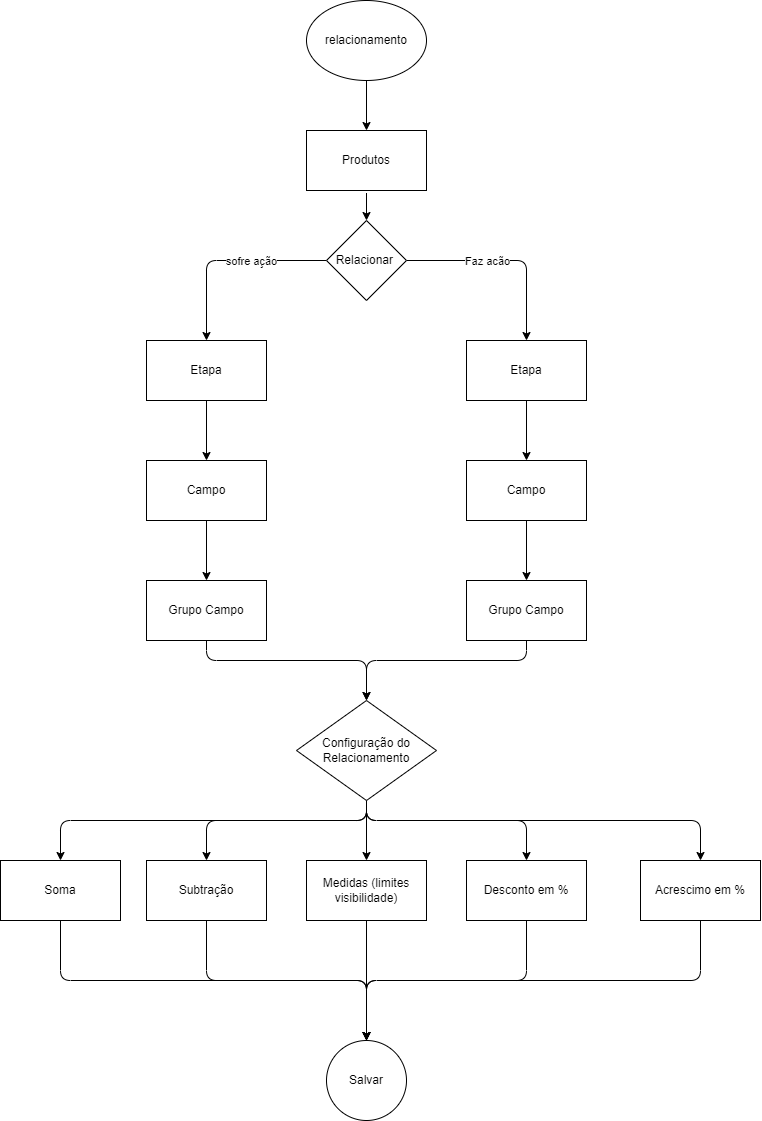

The diagram above was exported from draw.io. Its source (the exported page's mxGraphModel, read from the mxfile embedded in the PNG):
<mxGraphModel dx="1388" dy="842" grid="1" gridSize="10" guides="1" tooltips="1" connect="1" arrows="1" fold="1" page="1" pageScale="1" pageWidth="827" pageHeight="1169" math="0" shadow="0">
  <root>
    <mxCell id="0" />
    <mxCell id="1" parent="0" />
    <mxCell id="102" style="edgeStyle=none;html=1;entryX=0.5;entryY=0;entryDx=0;entryDy=0;" parent="1" source="2" target="101" edge="1">
      <mxGeometry relative="1" as="geometry" />
    </mxCell>
    <mxCell id="2" value="relacionamento" style="ellipse;whiteSpace=wrap;html=1;" parent="1" vertex="1">
      <mxGeometry x="340" y="20" width="120" height="80" as="geometry" />
    </mxCell>
    <mxCell id="104" style="edgeStyle=none;html=1;entryX=0.5;entryY=0;entryDx=0;entryDy=0;" parent="1" source="101" target="110" edge="1">
      <mxGeometry relative="1" as="geometry">
        <mxPoint x="400" y="250" as="targetPoint" />
      </mxGeometry>
    </mxCell>
    <mxCell id="101" value="Produtos" style="whiteSpace=wrap;html=1;" parent="1" vertex="1">
      <mxGeometry x="340" y="150" width="120" height="60" as="geometry" />
    </mxCell>
    <mxCell id="136" style="edgeStyle=none;html=1;entryX=0.5;entryY=0;entryDx=0;entryDy=0;" edge="1" parent="1" source="110" target="116">
      <mxGeometry relative="1" as="geometry">
        <Array as="points">
          <mxPoint x="240" y="280" />
        </Array>
      </mxGeometry>
    </mxCell>
    <mxCell id="137" value="sofre ação" style="edgeLabel;html=1;align=center;verticalAlign=middle;resizable=0;points=[];" vertex="1" connectable="0" parent="136">
      <mxGeometry x="-0.235" relative="1" as="geometry">
        <mxPoint x="1" as="offset" />
      </mxGeometry>
    </mxCell>
    <mxCell id="139" style="edgeStyle=none;html=1;entryX=0.5;entryY=0;entryDx=0;entryDy=0;" edge="1" parent="1" source="110" target="138">
      <mxGeometry relative="1" as="geometry">
        <Array as="points">
          <mxPoint x="560" y="280" />
        </Array>
      </mxGeometry>
    </mxCell>
    <mxCell id="140" value="Faz acão" style="edgeLabel;html=1;align=center;verticalAlign=middle;resizable=0;points=[];" vertex="1" connectable="0" parent="139">
      <mxGeometry x="-0.085" y="1" relative="1" as="geometry">
        <mxPoint x="-12" y="1" as="offset" />
      </mxGeometry>
    </mxCell>
    <mxCell id="110" value="Relacionar&amp;nbsp;" style="rhombus;whiteSpace=wrap;html=1;" parent="1" vertex="1">
      <mxGeometry x="360" y="240" width="80" height="80" as="geometry" />
    </mxCell>
    <mxCell id="143" style="edgeStyle=none;html=1;" edge="1" parent="1" source="116" target="141">
      <mxGeometry relative="1" as="geometry" />
    </mxCell>
    <mxCell id="116" value="Etapa" style="whiteSpace=wrap;html=1;" parent="1" vertex="1">
      <mxGeometry x="180" y="360" width="120" height="60" as="geometry" />
    </mxCell>
    <mxCell id="121" value="Salvar" style="ellipse;whiteSpace=wrap;html=1;aspect=fixed;" parent="1" vertex="1">
      <mxGeometry x="360" y="1060" width="80" height="80" as="geometry" />
    </mxCell>
    <mxCell id="144" style="edgeStyle=none;html=1;entryX=0.5;entryY=0;entryDx=0;entryDy=0;" edge="1" parent="1" source="138" target="142">
      <mxGeometry relative="1" as="geometry" />
    </mxCell>
    <mxCell id="138" value="Etapa" style="whiteSpace=wrap;html=1;" vertex="1" parent="1">
      <mxGeometry x="500" y="360" width="120" height="60" as="geometry" />
    </mxCell>
    <mxCell id="148" style="edgeStyle=none;html=1;" edge="1" parent="1" source="141" target="145">
      <mxGeometry relative="1" as="geometry" />
    </mxCell>
    <mxCell id="141" value="Campo" style="whiteSpace=wrap;html=1;" vertex="1" parent="1">
      <mxGeometry x="180" y="480" width="120" height="60" as="geometry" />
    </mxCell>
    <mxCell id="147" style="edgeStyle=none;html=1;entryX=0.5;entryY=0;entryDx=0;entryDy=0;" edge="1" parent="1" source="142" target="146">
      <mxGeometry relative="1" as="geometry" />
    </mxCell>
    <mxCell id="142" value="Campo" style="whiteSpace=wrap;html=1;" vertex="1" parent="1">
      <mxGeometry x="500" y="480" width="120" height="60" as="geometry" />
    </mxCell>
    <mxCell id="151" style="edgeStyle=none;html=1;entryX=0.5;entryY=0;entryDx=0;entryDy=0;exitX=0.5;exitY=1;exitDx=0;exitDy=0;" edge="1" parent="1" source="145" target="149">
      <mxGeometry relative="1" as="geometry">
        <mxPoint x="400" y="680" as="targetPoint" />
        <Array as="points">
          <mxPoint x="240" y="680" />
          <mxPoint x="400" y="680" />
        </Array>
      </mxGeometry>
    </mxCell>
    <mxCell id="145" value="Grupo Campo" style="whiteSpace=wrap;html=1;" vertex="1" parent="1">
      <mxGeometry x="180" y="600" width="120" height="60" as="geometry" />
    </mxCell>
    <mxCell id="150" style="edgeStyle=none;html=1;entryX=0.5;entryY=0;entryDx=0;entryDy=0;exitX=0.5;exitY=1;exitDx=0;exitDy=0;" edge="1" parent="1" source="146" target="149">
      <mxGeometry relative="1" as="geometry">
        <Array as="points">
          <mxPoint x="560" y="680" />
          <mxPoint x="400" y="680" />
        </Array>
      </mxGeometry>
    </mxCell>
    <mxCell id="146" value="Grupo Campo" style="whiteSpace=wrap;html=1;" vertex="1" parent="1">
      <mxGeometry x="500" y="600" width="120" height="60" as="geometry" />
    </mxCell>
    <mxCell id="160" style="edgeStyle=none;html=1;" edge="1" parent="1" source="149" target="154">
      <mxGeometry relative="1" as="geometry" />
    </mxCell>
    <mxCell id="161" style="edgeStyle=none;html=1;entryX=0.5;entryY=0;entryDx=0;entryDy=0;exitX=0.5;exitY=1;exitDx=0;exitDy=0;" edge="1" parent="1" source="149" target="153">
      <mxGeometry relative="1" as="geometry">
        <Array as="points">
          <mxPoint x="400" y="840" />
          <mxPoint x="94" y="840" />
        </Array>
      </mxGeometry>
    </mxCell>
    <mxCell id="162" style="edgeStyle=none;html=1;entryX=0.5;entryY=0;entryDx=0;entryDy=0;exitX=0.5;exitY=1;exitDx=0;exitDy=0;" edge="1" parent="1" source="149" target="158">
      <mxGeometry relative="1" as="geometry">
        <Array as="points">
          <mxPoint x="400" y="840" />
          <mxPoint x="560" y="840" />
        </Array>
      </mxGeometry>
    </mxCell>
    <mxCell id="163" style="edgeStyle=none;html=1;entryX=0.5;entryY=0;entryDx=0;entryDy=0;exitX=0.5;exitY=1;exitDx=0;exitDy=0;" edge="1" parent="1" source="149" target="159">
      <mxGeometry relative="1" as="geometry">
        <Array as="points">
          <mxPoint x="400" y="840" />
          <mxPoint x="734" y="840" />
        </Array>
      </mxGeometry>
    </mxCell>
    <mxCell id="169" style="edgeStyle=none;html=1;entryX=0.5;entryY=0;entryDx=0;entryDy=0;exitX=0.5;exitY=1;exitDx=0;exitDy=0;" edge="1" parent="1" source="149" target="157">
      <mxGeometry relative="1" as="geometry">
        <Array as="points">
          <mxPoint x="400" y="840" />
          <mxPoint x="240" y="840" />
        </Array>
      </mxGeometry>
    </mxCell>
    <mxCell id="149" value="Configuração do Relacionamento" style="rhombus;whiteSpace=wrap;html=1;" vertex="1" parent="1">
      <mxGeometry x="330" y="720" width="140" height="100" as="geometry" />
    </mxCell>
    <mxCell id="164" style="edgeStyle=none;html=1;entryX=0.5;entryY=0;entryDx=0;entryDy=0;exitX=0.5;exitY=1;exitDx=0;exitDy=0;" edge="1" parent="1" source="153" target="121">
      <mxGeometry relative="1" as="geometry">
        <Array as="points">
          <mxPoint x="94" y="1000" />
          <mxPoint x="400" y="1000" />
        </Array>
      </mxGeometry>
    </mxCell>
    <mxCell id="153" value="Soma" style="whiteSpace=wrap;html=1;" vertex="1" parent="1">
      <mxGeometry x="34" y="880" width="120" height="60" as="geometry" />
    </mxCell>
    <mxCell id="166" style="edgeStyle=none;html=1;entryX=0.5;entryY=0;entryDx=0;entryDy=0;" edge="1" parent="1" source="154" target="121">
      <mxGeometry relative="1" as="geometry" />
    </mxCell>
    <mxCell id="154" value="Medidas (limites visibilidade)" style="whiteSpace=wrap;html=1;" vertex="1" parent="1">
      <mxGeometry x="340" y="880" width="120" height="60" as="geometry" />
    </mxCell>
    <mxCell id="165" style="edgeStyle=none;html=1;entryX=0.5;entryY=0;entryDx=0;entryDy=0;" edge="1" parent="1" source="157" target="121">
      <mxGeometry relative="1" as="geometry">
        <Array as="points">
          <mxPoint x="240" y="1000" />
          <mxPoint x="400" y="1000" />
        </Array>
      </mxGeometry>
    </mxCell>
    <mxCell id="157" value="Subtração" style="whiteSpace=wrap;html=1;" vertex="1" parent="1">
      <mxGeometry x="180" y="880" width="120" height="60" as="geometry" />
    </mxCell>
    <mxCell id="167" style="edgeStyle=none;html=1;entryX=0.5;entryY=0;entryDx=0;entryDy=0;" edge="1" parent="1" source="158" target="121">
      <mxGeometry relative="1" as="geometry">
        <mxPoint x="400" y="1060" as="targetPoint" />
        <Array as="points">
          <mxPoint x="560" y="1000" />
          <mxPoint x="400" y="1000" />
        </Array>
      </mxGeometry>
    </mxCell>
    <mxCell id="158" value="Desconto em %" style="whiteSpace=wrap;html=1;" vertex="1" parent="1">
      <mxGeometry x="500" y="880" width="120" height="60" as="geometry" />
    </mxCell>
    <mxCell id="168" style="edgeStyle=none;html=1;entryX=0.5;entryY=0;entryDx=0;entryDy=0;" edge="1" parent="1" source="159" target="121">
      <mxGeometry relative="1" as="geometry">
        <Array as="points">
          <mxPoint x="734" y="1000" />
          <mxPoint x="400" y="1000" />
        </Array>
      </mxGeometry>
    </mxCell>
    <mxCell id="159" value="Acrescimo em %" style="whiteSpace=wrap;html=1;" vertex="1" parent="1">
      <mxGeometry x="674" y="880" width="120" height="60" as="geometry" />
    </mxCell>
  </root>
</mxGraphModel>